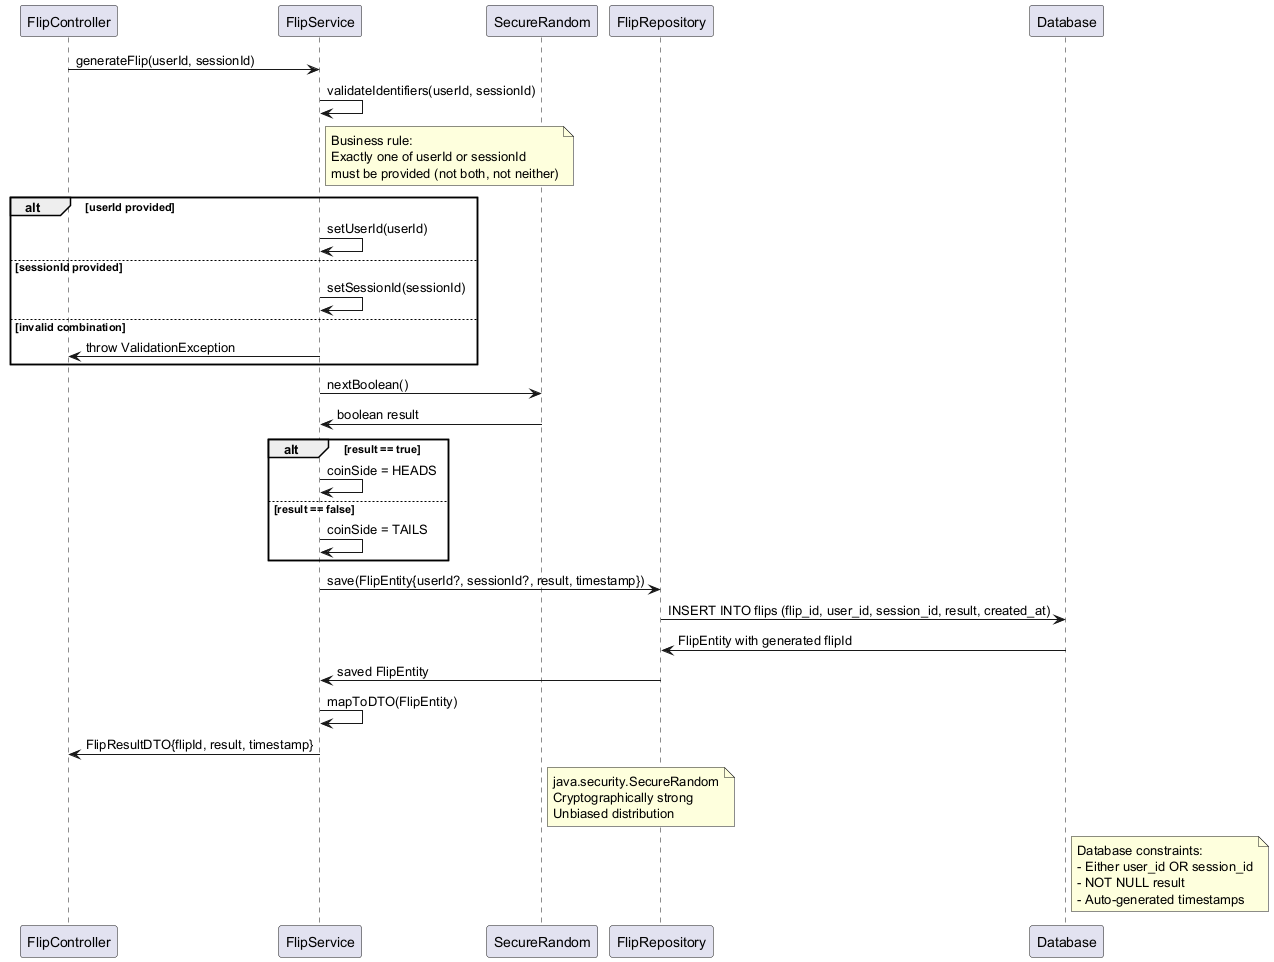

The diagram above was rendered by PlantUML. Its source (embedded in the PNG):
@startuml FlipService-Flow
participant "FlipController" as Ctrl
participant "FlipService" as Flip
participant "SecureRandom" as Random
participant "FlipRepository" as FlipRepo
participant "Database" as DB

Ctrl -> Flip : generateFlip(userId, sessionId)
Flip -> Flip : validateIdentifiers(userId, sessionId)

note right of Flip : Business rule:\nExactly one of userId or sessionId\nmust be provided (not both, not neither)

alt userId provided
    Flip -> Flip : setUserId(userId)
else sessionId provided
    Flip -> Flip : setSessionId(sessionId)
else invalid combination
    Flip -> Ctrl : throw ValidationException
end

Flip -> Random : nextBoolean()
Random -> Flip : boolean result

alt result == true
    Flip -> Flip : coinSide = HEADS
else result == false
    Flip -> Flip : coinSide = TAILS
end

Flip -> FlipRepo : save(FlipEntity{userId?, sessionId?, result, timestamp})
FlipRepo -> DB : INSERT INTO flips (flip_id, user_id, session_id, result, created_at)
DB -> FlipRepo : FlipEntity with generated flipId
FlipRepo -> Flip : saved FlipEntity
Flip -> Flip : mapToDTO(FlipEntity)
Flip -> Ctrl : FlipResultDTO{flipId, result, timestamp}

note right of Random : java.security.SecureRandom\nCryptographically strong\nUnbiased distribution
note right of DB : Database constraints:\n- Either user_id OR session_id\n- NOT NULL result\n- Auto-generated timestamps

@enduml